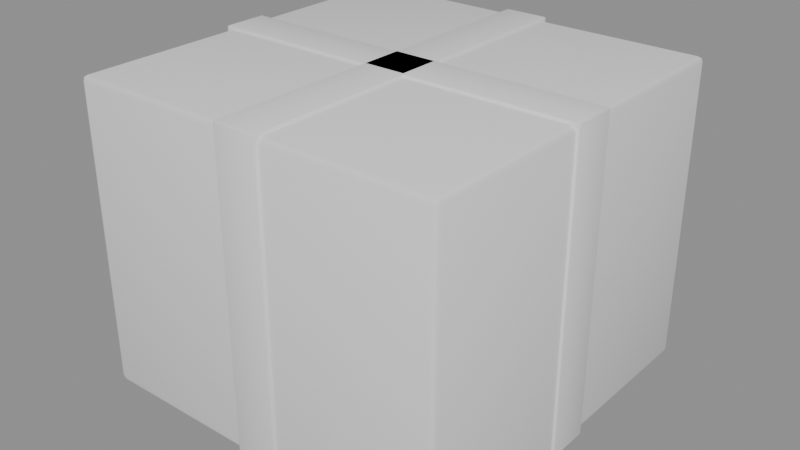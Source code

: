 # Source: parcel25.blend  (saved by Blender 5.2.44; exported with 4.5.12 LTS)
import bpy
from mathutils import Matrix  # noqa: F401  (used for matrix-valued properties, if any)

bpy.ops.wm.read_factory_settings(use_empty=True)
scene = bpy.context.scene
scene.name = 'Scene'

# ---- node groups
ng_smooth_by_angle = bpy.data.node_groups.new('Smooth by Angle', 'GeometryNodeTree')
_s = ng_smooth_by_angle.interface.new_socket(name='Mesh', in_out='OUTPUT', socket_type='NodeSocketGeometry')
_s = ng_smooth_by_angle.interface.new_socket(name='Mesh', in_out='INPUT', socket_type='NodeSocketGeometry')
_s = ng_smooth_by_angle.interface.new_socket(name='Angle', in_out='INPUT', socket_type='NodeSocketFloat')
_s.subtype = 'ANGLE'
_s.default_value = 0.5236
_s.min_value = 0.0
_s.max_value = 3.142
_s.description = 'Maximum face angle for smooth edges'
_s = ng_smooth_by_angle.interface.new_socket(name='Ignore Sharpness', in_out='INPUT', socket_type='NodeSocketBool')
_s.force_non_field = True
ng_smooth_by_angle.is_modifier = True
_N = ng_smooth_by_angle.nodes; _L = ng_smooth_by_angle.links
n0 = _N.new('GeometryNodeSetShadeSmooth'); n0.name = 'Set Shade Smooth'; n0.location = (120, -80)
n0.domain = 'EDGE'
n1 = _N.new('GeometryNodeSetShadeSmooth'); n1.name = 'Set Shade Smooth.001'; n1.location = (300, -80)
n2 = _N.new('NodeGroupOutput'); n2.name = 'Group Output'; n2.location = (480, -80)
n3 = _N.new('GeometryNodeInputMeshEdgeAngle'); n3.name = 'Edge Angle'; n3.location = (-440, -240)
n4 = _N.new('NodeGroupInput'); n4.name = 'Group Input'; n4.location = (-80, -80)
n5 = _N.new('GeometryNodeInputEdgeSmooth'); n5.name = 'Is Edge Smooth'; n5.location = (-260, -120)
n6 = _N.new('GeometryNodeInputShadeSmooth'); n6.name = 'Is Shade Smooth'; n6.location = (-440, -397)
n7 = _N.new('FunctionNodeCompare'); n7.name = 'Compare'; n7.location = (-260, -260)
n7.operation = 'LESS_EQUAL'
n8 = _N.new('FunctionNodeBooleanMath'); n8.name = 'Boolean Math.001'; n8.location = (-80, -260)
n9 = _N.new('NodeGroupInput'); n9.name = 'Group Input.001'; n9.location = (-440, -329)
n10 = _N.new('NodeGroupInput'); n10.name = 'Group Input.002'; n10.location = (-259, -189)
n11 = _N.new('FunctionNodeBooleanMath'); n11.name = 'Boolean Math'; n11.location = (-80, -149)
n11.operation = 'OR'
n12 = _N.new('FunctionNodeBooleanMath'); n12.name = 'Boolean Math.002'; n12.location = (-260, -380)
n12.operation = 'OR'
n13 = _N.new('NodeGroupInput'); n13.name = 'Group Input.003'; n13.location = (-440, -460)
_L.new(n3.outputs[0], n7.inputs[0])
_L.new(n1.outputs[0], n2.inputs[0])
_L.new(n9.outputs[1], n7.inputs[1])
_L.new(n7.outputs[0], n8.inputs[0])
_L.new(n4.outputs[0], n0.inputs[0])
_L.new(n0.outputs[0], n1.inputs[0])
_L.new(n8.outputs[0], n0.inputs[2])
_L.new(n10.outputs[2], n11.inputs[1])
_L.new(n5.outputs[0], n11.inputs[0])
_L.new(n11.outputs[0], n0.inputs[1])
_L.new(n13.outputs[2], n12.inputs[1])
_L.new(n6.outputs[0], n12.inputs[0])
_L.new(n12.outputs[0], n8.inputs[1])
n2.is_active_output = True

# ---- meshes
me_parcel25 = bpy.data.meshes.new('parcel25')
me_parcel25.from_pydata([(-0.204, -0.204, 0.0), (-0.204, -0.21, 0.006), (-0.21, -0.204, 0.006), (-0.204, -0.2082, 0.001757), (-0.2075, -0.2075, 0.002536), (-0.2082, -0.2082, 0.006), (-0.2082, -0.204, 0.001757), (-0.204, -0.21, 0.334), (-0.204, -0.204, 0.34), (-0.21, -0.204, 0.334), (-0.204, -0.2082, 0.3382), (-0.2075, -0.2075, 0.3375), (-0.2082, -0.204, 0.3382), (-0.2082, -0.2082, 0.334), (-0.204, 0.204, 0.0), (-0.21, 0.204, 0.006), (-0.204, 0.21, 0.006), (-0.2082, 0.204, 0.001757), (-0.2075, 0.2075, 0.002536), (-0.2082, 0.2082, 0.006), (-0.204, 0.2082, 0.001757), (-0.204, 0.204, 0.34), (-0.204, 0.21, 0.334), (-0.21, 0.204, 0.334), (-0.204, 0.2082, 0.3382), (-0.2075, 0.2075, 0.3375), (-0.2082, 0.2082, 0.334), (-0.2082, 0.204, 0.3382), (0.204, -0.204, 0.0), (0.21, -0.204, 0.006), (0.204, -0.21, 0.006), (0.2082, -0.204, 0.001757), (0.2075, -0.2075, 0.002536), (0.2082, -0.2082, 0.006), (0.204, -0.2082, 0.001757), (0.204, -0.204, 0.34), (0.204, -0.21, 0.334), (0.21, -0.204, 0.334), (0.204, -0.2082, 0.3382), (0.2075, -0.2075, 0.3375), (0.2082, -0.2082, 0.334), (0.2082, -0.204, 0.3382), (0.204, 0.204, 0.0), (0.204, 0.21, 0.006), (0.21, 0.204, 0.006), (0.204, 0.2082, 0.001757), (0.2075, 0.2075, 0.002536), (0.2082, 0.2082, 0.006), (0.2082, 0.204, 0.001757), (0.204, 0.204, 0.34), (0.21, 0.204, 0.334), (0.204, 0.21, 0.334), (0.2082, 0.204, 0.3382), (0.2075, 0.2075, 0.3375), (0.2082, 0.2082, 0.334), (0.204, 0.2082, 0.3382), (-0.023, -0.211, -0.003), (-0.023, -0.213, -0.001), (-0.025, -0.211, -0.001), (-0.023, -0.2124, -0.002414), (-0.02415, -0.2122, -0.002155), (-0.02441, -0.2124, -0.001), (-0.02441, -0.211, -0.002414), (-0.023, -0.213, 0.341), (-0.023, -0.211, 0.343), (-0.025, -0.211, 0.341), (-0.023, -0.2124, 0.3424), (-0.02415, -0.2122, 0.3422), (-0.02441, -0.211, 0.3424), (-0.02441, -0.2124, 0.341), (-0.023, 0.211, -0.003), (-0.025, 0.211, -0.001), (-0.023, 0.213, -0.001), (-0.02441, 0.211, -0.002414), (-0.02415, 0.2122, -0.002155), (-0.02441, 0.2124, -0.001), (-0.023, 0.2124, -0.002414), (-0.023, 0.211, 0.343), (-0.023, 0.213, 0.341), (-0.025, 0.211, 0.341), (-0.023, 0.2124, 0.3424), (-0.02415, 0.2122, 0.3422), (-0.02441, 0.2124, 0.341), (-0.02441, 0.211, 0.3424), (0.023, -0.211, -0.003), (0.025, -0.211, -0.001), (0.023, -0.213, -0.001), (0.02441, -0.211, -0.002414), (0.02415, -0.2122, -0.002155), (0.02441, -0.2124, -0.001), (0.023, -0.2124, -0.002414), (0.023, -0.211, 0.343), (0.023, -0.213, 0.341), (0.025, -0.211, 0.341), (0.023, -0.2124, 0.3424), (0.02415, -0.2122, 0.3422), (0.02441, -0.2124, 0.341), (0.02441, -0.211, 0.3424), (0.023, 0.211, -0.003), (0.023, 0.213, -0.001), (0.025, 0.211, -0.001), (0.023, 0.2124, -0.002414), (0.02415, 0.2122, -0.002155), (0.02441, 0.2124, -0.001), (0.02441, 0.211, -0.002414), (0.023, 0.211, 0.343), (0.025, 0.211, 0.341), (0.023, 0.213, 0.341), (0.02441, 0.211, 0.3424), (0.02415, 0.2122, 0.3422), (0.02441, 0.2124, 0.341), (0.023, 0.2124, 0.3424), (-0.211, -0.023, -0.003), (-0.211, -0.025, -0.001), (-0.213, -0.023, -0.001), (-0.211, -0.02441, -0.002414), (-0.2122, -0.02415, -0.002155), (-0.2124, -0.02441, -0.001), (-0.2124, -0.023, -0.002414), (-0.211, -0.025, 0.341), (-0.211, -0.023, 0.343), (-0.213, -0.023, 0.341), (-0.211, -0.02441, 0.3424), (-0.2122, -0.02415, 0.3422), (-0.2124, -0.023, 0.3424), (-0.2124, -0.02441, 0.341), (-0.211, 0.023, -0.003), (-0.213, 0.023, -0.001), (-0.211, 0.025, -0.001), (-0.2124, 0.023, -0.002414), (-0.2122, 0.02415, -0.002155), (-0.2124, 0.02441, -0.001), (-0.211, 0.02441, -0.002414), (-0.211, 0.023, 0.343), (-0.211, 0.025, 0.341), (-0.213, 0.023, 0.341), (-0.211, 0.02441, 0.3424), (-0.2122, 0.02415, 0.3422), (-0.2124, 0.02441, 0.341), (-0.2124, 0.023, 0.3424), (0.211, -0.023, -0.003), (0.213, -0.023, -0.001), (0.211, -0.025, -0.001), (0.2124, -0.023, -0.002414), (0.2122, -0.02415, -0.002155), (0.2124, -0.02441, -0.001), (0.211, -0.02441, -0.002414), (0.211, -0.023, 0.343), (0.211, -0.025, 0.341), (0.213, -0.023, 0.341), (0.211, -0.02441, 0.3424), (0.2122, -0.02415, 0.3422), (0.2124, -0.02441, 0.341), (0.2124, -0.023, 0.3424), (0.211, 0.023, -0.003), (0.211, 0.025, -0.001), (0.213, 0.023, -0.001), (0.211, 0.02441, -0.002414), (0.2122, 0.02415, -0.002155), (0.2124, 0.02441, -0.001), (0.2124, 0.023, -0.002414), (0.211, 0.023, 0.343), (0.213, 0.023, 0.341), (0.211, 0.025, 0.341), (0.2124, 0.023, 0.3424), (0.2122, 0.02415, 0.3422), (0.2124, 0.02441, 0.341), (0.211, 0.02441, 0.3424)], [], [(0, 3, 4, 6), (1, 5, 4, 3), (2, 6, 4, 5), (7, 10, 11, 13), (8, 12, 11, 10), (9, 13, 11, 12), (14, 17, 18, 20), (15, 19, 18, 17), (16, 20, 18, 19), (21, 24, 25, 27), (22, 26, 25, 24), (23, 27, 25, 26), (28, 31, 32, 34), (29, 33, 32, 31), (30, 34, 32, 33), (35, 38, 39, 41), (36, 40, 39, 38), (37, 41, 39, 40), (42, 45, 46, 48), (43, 47, 46, 45), (44, 48, 46, 47), (49, 52, 53, 55), (50, 54, 53, 52), (51, 55, 53, 54), (14, 0, 6, 17), (17, 6, 2, 15), (1, 7, 13, 5), (5, 13, 9, 2), (8, 21, 27, 12), (12, 27, 23, 9), (22, 16, 19, 26), (26, 19, 15, 23), (42, 14, 20, 45), (45, 20, 16, 43), (21, 49, 55, 24), (24, 55, 51, 22), (50, 44, 47, 54), (54, 47, 43, 51), (28, 42, 48, 31), (31, 48, 44, 29), (49, 35, 41, 52), (52, 41, 37, 50), (36, 30, 33, 40), (40, 33, 29, 37), (0, 28, 34, 3), (3, 34, 30, 1), (35, 8, 10, 38), (38, 10, 7, 36), (14, 42, 28, 0), (2, 9, 23, 15), (30, 36, 7, 1), (49, 21, 8, 35), (16, 22, 51, 43), (44, 50, 37, 29), (56, 59, 60, 62), (57, 61, 60, 59), (58, 62, 60, 61), (63, 66, 67, 69), (64, 68, 67, 66), (65, 69, 67, 68), (70, 73, 74, 76), (71, 75, 74, 73), (72, 76, 74, 75), (77, 80, 81, 83), (78, 82, 81, 80), (79, 83, 81, 82), (84, 87, 88, 90), (85, 89, 88, 87), (86, 90, 88, 89), (91, 94, 95, 97), (92, 96, 95, 94), (93, 97, 95, 96), (98, 101, 102, 104), (99, 103, 102, 101), (100, 104, 102, 103), (105, 108, 109, 111), (106, 110, 109, 108), (107, 111, 109, 110), (70, 56, 62, 73), (73, 62, 58, 71), (57, 63, 69, 61), (61, 69, 65, 58), (64, 77, 83, 68), (68, 83, 79, 65), (78, 72, 75, 82), (82, 75, 71, 79), (98, 70, 76, 101), (101, 76, 72, 99), (77, 105, 111, 80), (80, 111, 107, 78), (106, 100, 103, 110), (110, 103, 99, 107), (84, 98, 104, 87), (87, 104, 100, 85), (105, 91, 97, 108), (108, 97, 93, 106), (92, 86, 89, 96), (96, 89, 85, 93), (56, 84, 90, 59), (59, 90, 86, 57), (91, 64, 66, 94), (94, 66, 63, 92), (70, 98, 84, 56), (58, 65, 79, 71), (86, 92, 63, 57), (105, 77, 64, 91), (72, 78, 107, 99), (100, 106, 93, 85), (112, 115, 116, 118), (113, 117, 116, 115), (114, 118, 116, 117), (119, 122, 123, 125), (120, 124, 123, 122), (121, 125, 123, 124), (126, 129, 130, 132), (127, 131, 130, 129), (128, 132, 130, 131), (133, 136, 137, 139), (134, 138, 137, 136), (135, 139, 137, 138), (140, 143, 144, 146), (141, 145, 144, 143), (142, 146, 144, 145), (147, 150, 151, 153), (148, 152, 151, 150), (149, 153, 151, 152), (154, 157, 158, 160), (155, 159, 158, 157), (156, 160, 158, 159), (161, 164, 165, 167), (162, 166, 165, 164), (163, 167, 165, 166), (126, 112, 118, 129), (129, 118, 114, 127), (113, 119, 125, 117), (117, 125, 121, 114), (120, 133, 139, 124), (124, 139, 135, 121), (134, 128, 131, 138), (138, 131, 127, 135), (154, 126, 132, 157), (157, 132, 128, 155), (133, 161, 167, 136), (136, 167, 163, 134), (162, 156, 159, 166), (166, 159, 155, 163), (140, 154, 160, 143), (143, 160, 156, 141), (161, 147, 153, 164), (164, 153, 149, 162), (148, 142, 145, 152), (152, 145, 141, 149), (112, 140, 146, 115), (115, 146, 142, 113), (147, 120, 122, 150), (150, 122, 119, 148), (126, 154, 140, 112), (114, 121, 135, 127), (142, 148, 119, 113), (161, 133, 120, 147), (128, 134, 163, 155), (156, 162, 149, 141)])
me_parcel25.polygons.foreach_set('use_smooth', [True] * 162)
_uv = me_parcel25.uv_layers.new(name='Float2')
_uv.uv.foreach_set('vector', [0.6753, 0.3387, 0.6753, 0.3354, 0.6727, 0.336, 0.6721, 0.3387, 0.6753, 0.6748, 0.6721, 0.6748, 0.6727, 0.6714, 0.6753, 0.6707, 0.008647, 0.3398, 0.008647, 0.3357, 0.005964, 0.3364, 0.005361, 0.3398, 0.6753, 0.9902, 0.6753, 0.9943, 0.6727, 0.9936, 0.6721, 0.9902, 0.3419, 0.3387, 0.3387, 0.3387, 0.3393, 0.336, 0.3419, 0.3354, 0.008647, 0.6552, 0.005361, 0.6552, 0.005964, 0.6586, 0.008647, 0.6593, 0.6753, 0.6563, 0.6721, 0.6563, 0.6727, 0.659, 0.6753, 0.6596, 0.3247, 0.3398, 0.3279, 0.3398, 0.3273, 0.3364, 0.3247, 0.3357, 0.3419, 0.6748, 0.3419, 0.6707, 0.3393, 0.6714, 0.3387, 0.6748, 0.3419, 0.6563, 0.3419, 0.6596, 0.3393, 0.659, 0.3387, 0.6563, 0.3419, 0.9902, 0.3387, 0.9902, 0.3393, 0.9936, 0.3419, 0.9943, 0.3247, 0.6552, 0.3247, 0.6593, 0.3273, 0.6586, 0.3279, 0.6552, 0.9914, 0.3387, 0.9946, 0.3387, 0.994, 0.336, 0.9914, 0.3354, 0.008647, 0.6748, 0.005361, 0.6748, 0.005964, 0.6714, 0.008647, 0.6707, 0.9914, 0.6748, 0.9914, 0.6707, 0.994, 0.6714, 0.9946, 0.6748, 0.6581, 0.3387, 0.6581, 0.3354, 0.6607, 0.336, 0.6613, 0.3387, 0.9914, 0.9902, 0.9946, 0.9902, 0.994, 0.9936, 0.9914, 0.9943, 0.008647, 0.9902, 0.008647, 0.9943, 0.005964, 0.9936, 0.005361, 0.9902, 0.9914, 0.6563, 0.9914, 0.6596, 0.994, 0.659, 0.9946, 0.6563, 0.6581, 0.6748, 0.6613, 0.6748, 0.6607, 0.6714, 0.6581, 0.6707, 0.3247, 0.6748, 0.3247, 0.6707, 0.3273, 0.6714, 0.3279, 0.6748, 0.6581, 0.6563, 0.6613, 0.6563, 0.6607, 0.659, 0.6581, 0.6596, 0.3247, 0.9902, 0.3279, 0.9902, 0.3273, 0.9936, 0.3247, 0.9943, 0.6581, 0.9902, 0.6581, 0.9943, 0.6607, 0.9936, 0.6613, 0.9902, 0.6753, 0.6563, 0.6753, 0.3387, 0.6721, 0.3387, 0.6721, 0.6563, 0.3247, 0.3357, 0.008647, 0.3357, 0.008647, 0.3398, 0.3247, 0.3398, 0.6753, 0.6748, 0.6753, 0.9902, 0.6721, 0.9902, 0.6721, 0.6748, 0.005361, 0.3398, 0.005361, 0.6552, 0.008647, 0.6552, 0.008647, 0.3398, 0.3419, 0.3387, 0.3419, 0.6563, 0.3387, 0.6563, 0.3387, 0.3387, 0.008647, 0.6593, 0.3247, 0.6593, 0.3247, 0.6552, 0.008647, 0.6552, 0.3419, 0.9902, 0.3419, 0.6748, 0.3387, 0.6748, 0.3387, 0.9902, 0.3279, 0.6552, 0.3279, 0.3398, 0.3247, 0.3398, 0.3247, 0.6552, 0.9914, 0.6563, 0.6753, 0.6563, 0.6753, 0.6596, 0.9914, 0.6596, 0.6581, 0.6707, 0.3419, 0.6707, 0.3419, 0.6748, 0.6581, 0.6748, 0.3419, 0.6563, 0.6581, 0.6563, 0.6581, 0.6596, 0.3419, 0.6596, 0.3419, 0.9943, 0.6581, 0.9943, 0.6581, 0.9902, 0.3419, 0.9902, 0.3247, 0.9902, 0.3247, 0.6748, 0.3279, 0.6748, 0.3279, 0.9902, 0.6613, 0.9902, 0.6613, 0.6748, 0.6581, 0.6748, 0.6581, 0.9902, 0.9914, 0.3387, 0.9914, 0.6563, 0.9946, 0.6563, 0.9946, 0.3387, 0.008647, 0.6707, 0.3247, 0.6707, 0.3247, 0.6748, 0.008647, 0.6748, 0.6581, 0.6563, 0.6581, 0.3387, 0.6613, 0.3387, 0.6613, 0.6563, 0.3247, 0.9943, 0.008647, 0.9943, 0.008647, 0.9902, 0.3247, 0.9902, 0.9914, 0.9902, 0.9914, 0.6748, 0.9946, 0.6748, 0.9946, 0.9902, 0.005361, 0.9902, 0.005361, 0.6748, 0.008647, 0.6748, 0.008647, 0.9902, 0.6753, 0.3387, 0.9914, 0.3387, 0.9914, 0.3354, 0.6753, 0.3354, 0.6753, 0.6707, 0.9914, 0.6707, 0.9914, 0.6748, 0.6753, 0.6748, 0.6581, 0.3387, 0.3419, 0.3387, 0.3419, 0.3354, 0.6581, 0.3354, 0.9914, 0.9943, 0.6753, 0.9943, 0.6753, 0.9902, 0.9914, 0.9902, 0.6753, 0.6563, 0.9914, 0.6563, 0.9914, 0.3387, 0.6753, 0.3387, 0.008647, 0.3398, 0.008647, 0.6552, 0.3247, 0.6552, 0.3247, 0.3398, 0.9914, 0.6748, 0.9914, 0.9902, 0.6753, 0.9902, 0.6753, 0.6748, 0.6581, 0.6563, 0.3419, 0.6563, 0.3419, 0.3387, 0.6581, 0.3387, 0.3419, 0.6748, 0.3419, 0.9902, 0.6581, 0.9902, 0.6581, 0.6748, 0.3247, 0.6748, 0.3247, 0.9902, 0.008647, 0.9902, 0.008647, 0.6748, 0.02368, 0.005512, 0.02368, 0.004443, 0.01232, 0.004639, 0.009764, 0.005512, 0.02368, 0.005861, 0.009764, 0.005861, 0.01232, 0.004787, 0.02368, 0.004545, 0.00631, 0.005861, 0.00631, 0.004545, 0.004976, 0.004787, 0.004677, 0.005861, 0.02368, 0.3241, 0.02368, 0.3255, 0.01232, 0.3252, 0.009764, 0.3241, 0.02368, 0.005512, 0.009764, 0.005512, 0.01232, 0.004639, 0.02368, 0.004443, 0.00631, 0.3241, 0.004677, 0.3241, 0.004976, 0.3252, 0.00631, 0.3255, 0.02368, 0.3245, 0.009764, 0.3245, 0.01232, 0.3254, 0.02368, 0.3256, 0.4937, 0.005861, 0.4953, 0.005861, 0.495, 0.004787, 0.4937, 0.004545, 0.02368, 0.005861, 0.02368, 0.004545, 0.01232, 0.004787, 0.009764, 0.005861, 0.02368, 0.3245, 0.02368, 0.3256, 0.01232, 0.3254, 0.009764, 0.3245, 0.02368, 0.3241, 0.009764, 0.3241, 0.01232, 0.3252, 0.02368, 0.3255, 0.4937, 0.3241, 0.4937, 0.3255, 0.495, 0.3252, 0.4953, 0.3241, 0.4763, 0.005512, 0.4902, 0.005512, 0.4877, 0.004639, 0.4763, 0.004443, 0.00631, 0.005861, 0.004677, 0.005861, 0.004976, 0.004787, 0.00631, 0.004545, 0.4763, 0.005861, 0.4763, 0.004545, 0.4877, 0.004787, 0.4902, 0.005861, 0.4763, 0.005512, 0.4763, 0.004443, 0.4877, 0.004639, 0.4902, 0.005512, 0.4763, 0.3241, 0.4902, 0.3241, 0.4877, 0.3252, 0.4763, 0.3255, 0.00631, 0.3241, 0.00631, 0.3255, 0.004976, 0.3252, 0.004677, 0.3241, 0.4763, 0.3245, 0.4763, 0.3256, 0.4877, 0.3254, 0.4902, 0.3245, 0.4763, 0.005861, 0.4902, 0.005861, 0.4877, 0.004787, 0.4763, 0.004545, 0.4937, 0.005861, 0.4937, 0.004545, 0.495, 0.004787, 0.4953, 0.005861, 0.4763, 0.3245, 0.4902, 0.3245, 0.4877, 0.3254, 0.4763, 0.3256, 0.4937, 0.3241, 0.4953, 0.3241, 0.495, 0.3252, 0.4937, 0.3255, 0.4763, 0.3241, 0.4763, 0.3255, 0.4877, 0.3252, 0.4902, 0.3241, 0.02368, 0.3245, 0.02368, 0.005512, 0.009764, 0.005512, 0.009764, 0.3245, 0.4937, 0.004545, 0.00631, 0.004545, 0.00631, 0.005861, 0.4937, 0.005861, 0.02368, 0.005861, 0.02368, 0.3241, 0.009764, 0.3241, 0.009764, 0.005861, 0.004677, 0.005861, 0.004677, 0.3241, 0.00631, 0.3241, 0.00631, 0.005861, 0.02368, 0.005512, 0.02368, 0.3245, 0.009764, 0.3245, 0.009764, 0.005512, 0.00631, 0.3255, 0.4937, 0.3255, 0.4937, 0.3241, 0.00631, 0.3241, 0.02368, 0.3241, 0.02368, 0.005861, 0.009764, 0.005861, 0.009764, 0.3241, 0.4953, 0.3241, 0.4953, 0.005861, 0.4937, 0.005861, 0.4937, 0.3241, 0.4763, 0.3245, 0.02368, 0.3245, 0.02368, 0.3256, 0.4763, 0.3256, 0.4763, 0.004545, 0.02368, 0.004545, 0.02368, 0.005861, 0.4763, 0.005861, 0.02368, 0.3245, 0.4763, 0.3245, 0.4763, 0.3256, 0.02368, 0.3256, 0.02368, 0.3255, 0.4763, 0.3255, 0.4763, 0.3241, 0.02368, 0.3241, 0.4937, 0.3241, 0.4937, 0.005861, 0.4953, 0.005861, 0.4953, 0.3241, 0.4902, 0.3241, 0.4902, 0.005861, 0.4763, 0.005861, 0.4763, 0.3241, 0.4763, 0.005512, 0.4763, 0.3245, 0.4902, 0.3245, 0.4902, 0.005512, 0.00631, 0.004545, 0.4937, 0.004545, 0.4937, 0.005861, 0.00631, 0.005861, 0.4763, 0.3245, 0.4763, 0.005512, 0.4902, 0.005512, 0.4902, 0.3245, 0.4937, 0.3255, 0.00631, 0.3255, 0.00631, 0.3241, 0.4937, 0.3241, 0.4763, 0.3241, 0.4763, 0.005861, 0.4902, 0.005861, 0.4902, 0.3241, 0.004677, 0.3241, 0.004677, 0.005861, 0.00631, 0.005861, 0.00631, 0.3241, 0.02368, 0.005512, 0.4763, 0.005512, 0.4763, 0.004443, 0.02368, 0.004443, 0.02368, 0.004545, 0.4763, 0.004545, 0.4763, 0.005861, 0.02368, 0.005861, 0.4763, 0.005512, 0.02368, 0.005512, 0.02368, 0.004443, 0.4763, 0.004443, 0.4763, 0.3255, 0.02368, 0.3255, 0.02368, 0.3241, 0.4763, 0.3241, 0.02368, 0.3245, 0.4763, 0.3245, 0.4763, 0.005512, 0.02368, 0.005512, 0.00631, 0.005861, 0.00631, 0.3241, 0.4937, 0.3241, 0.4937, 0.005861, 0.4763, 0.005861, 0.4763, 0.3241, 0.02368, 0.3241, 0.02368, 0.005861, 0.4763, 0.3245, 0.02368, 0.3245, 0.02368, 0.005512, 0.4763, 0.005512, 0.02368, 0.005861, 0.02368, 0.3241, 0.4763, 0.3241, 0.4763, 0.005861, 0.4937, 0.005861, 0.4937, 0.3241, 0.00631, 0.3241, 0.00631, 0.005861, 0.00631, 0.01688, 0.00631, 0.007772, 0.004976, 0.009444, 0.004677, 0.01688, 0.00631, 0.005861, 0.004677, 0.005861, 0.004976, 0.004787, 0.00631, 0.004545, 0.02368, 0.005861, 0.02368, 0.004545, 0.01232, 0.004787, 0.009764, 0.005861, 0.00631, 0.3241, 0.00631, 0.3255, 0.004976, 0.3252, 0.004677, 0.3241, 0.00631, 0.01688, 0.004677, 0.01688, 0.004976, 0.009444, 0.00631, 0.007772, 0.02368, 0.3241, 0.009764, 0.3241, 0.01232, 0.3252, 0.02368, 0.3255, 0.00631, 0.3131, 0.004677, 0.3131, 0.004976, 0.3206, 0.00631, 0.3222, 0.4763, 0.005861, 0.4902, 0.005861, 0.4877, 0.004787, 0.4763, 0.004545, 0.00631, 0.005861, 0.00631, 0.004545, 0.004976, 0.004787, 0.004677, 0.005861, 0.00631, 0.3131, 0.00631, 0.3222, 0.004976, 0.3206, 0.004677, 0.3131, 0.00631, 0.3241, 0.004677, 0.3241, 0.004976, 0.3252, 0.00631, 0.3255, 0.4763, 0.3241, 0.4763, 0.3255, 0.4877, 0.3252, 0.4902, 0.3241, 0.4937, 0.01688, 0.4953, 0.01688, 0.495, 0.009444, 0.4937, 0.007772, 0.02368, 0.005861, 0.009764, 0.005861, 0.01232, 0.004787, 0.02368, 0.004545, 0.4937, 0.005861, 0.4937, 0.004545, 0.495, 0.004787, 0.4953, 0.005861, 0.4937, 0.01688, 0.4937, 0.007772, 0.495, 0.009444, 0.4953, 0.01688, 0.4937, 0.3241, 0.4953, 0.3241, 0.495, 0.3252, 0.4937, 0.3255, 0.02368, 0.3241, 0.02368, 0.3255, 0.01232, 0.3252, 0.009764, 0.3241, 0.4937, 0.3131, 0.4937, 0.3222, 0.495, 0.3206, 0.4953, 0.3131, 0.4937, 0.005861, 0.4953, 0.005861, 0.495, 0.004787, 0.4937, 0.004545, 0.4763, 0.005861, 0.4763, 0.004545, 0.4877, 0.004787, 0.4902, 0.005861, 0.4937, 0.3131, 0.4953, 0.3131, 0.495, 0.3206, 0.4937, 0.3222, 0.4763, 0.3241, 0.4902, 0.3241, 0.4877, 0.3252, 0.4763, 0.3255, 0.4937, 0.3241, 0.4937, 0.3255, 0.495, 0.3252, 0.4953, 0.3241, 0.00631, 0.3131, 0.00631, 0.01688, 0.004677, 0.01688, 0.004677, 0.3131, 0.4763, 0.004545, 0.02368, 0.004545, 0.02368, 0.005861, 0.4763, 0.005861, 0.00631, 0.005861, 0.00631, 0.3241, 0.004677, 0.3241, 0.004677, 0.005861, 0.009764, 0.005861, 0.009764, 0.3241, 0.02368, 0.3241, 0.02368, 0.005861, 0.00631, 0.01688, 0.00631, 0.3131, 0.004677, 0.3131, 0.004677, 0.01688, 0.02368, 0.3255, 0.4763, 0.3255, 0.4763, 0.3241, 0.02368, 0.3241, 0.00631, 0.3241, 0.00631, 0.005861, 0.004677, 0.005861, 0.004677, 0.3241, 0.4902, 0.3241, 0.4902, 0.005861, 0.4763, 0.005861, 0.4763, 0.3241, 0.4937, 0.3131, 0.00631, 0.3131, 0.00631, 0.3222, 0.4937, 0.3222, 0.4937, 0.004545, 0.00631, 0.004545, 0.00631, 0.005861, 0.4937, 0.005861, 0.00631, 0.3131, 0.4937, 0.3131, 0.4937, 0.3222, 0.00631, 0.3222, 0.00631, 0.3255, 0.4937, 0.3255, 0.4937, 0.3241, 0.00631, 0.3241, 0.4763, 0.3241, 0.4763, 0.005861, 0.4902, 0.005861, 0.4902, 0.3241, 0.4953, 0.3241, 0.4953, 0.005861, 0.4937, 0.005861, 0.4937, 0.3241, 0.4937, 0.01688, 0.4937, 0.3131, 0.4953, 0.3131, 0.4953, 0.01688, 0.02368, 0.004545, 0.4763, 0.004545, 0.4763, 0.005861, 0.02368, 0.005861, 0.4937, 0.3131, 0.4937, 0.01688, 0.4953, 0.01688, 0.4953, 0.3131, 0.4763, 0.3255, 0.02368, 0.3255, 0.02368, 0.3241, 0.4763, 0.3241, 0.4937, 0.3241, 0.4937, 0.005861, 0.4953, 0.005861, 0.4953, 0.3241, 0.009764, 0.3241, 0.009764, 0.005861, 0.02368, 0.005861, 0.02368, 0.3241, 0.00631, 0.01688, 0.4937, 0.01688, 0.4937, 0.007772, 0.00631, 0.007772, 0.00631, 0.004545, 0.4937, 0.004545, 0.4937, 0.005861, 0.00631, 0.005861, 0.4937, 0.01688, 0.00631, 0.01688, 0.00631, 0.007772, 0.4937, 0.007772, 0.4937, 0.3255, 0.00631, 0.3255, 0.00631, 0.3241, 0.4937, 0.3241, 0.00631, 0.3131, 0.4937, 0.3131, 0.4937, 0.01688, 0.00631, 0.01688, 0.02368, 0.005861, 0.02368, 0.3241, 0.4763, 0.3241, 0.4763, 0.005861, 0.4937, 0.005861, 0.4937, 0.3241, 0.00631, 0.3241, 0.00631, 0.005861, 0.4937, 0.3131, 0.00631, 0.3131, 0.00631, 0.01688, 0.4937, 0.01688, 0.00631, 0.005861, 0.00631, 0.3241, 0.4937, 0.3241, 0.4937, 0.005861, 0.4763, 0.005861, 0.4763, 0.3241, 0.02368, 0.3241, 0.02368, 0.005861])
me_parcel25.update()

# ---- objects
ob_parcel25 = bpy.data.objects.new('parcel25', me_parcel25)

# ---- transforms, parenting, visibility, modifiers, constraints
ob_parcel25.location = (0.0, 0.0, 0.0)
_m = ob_parcel25.modifiers.new('Smooth by Angle', 'NODES')
_m.node_group = ng_smooth_by_angle
_gi = [s.identifier for s in ng_smooth_by_angle.interface.items_tree if s.item_type == 'SOCKET' and s.in_out == 'INPUT']
_m[_gi[1]] = 0.7  # 'Angle'
_m.use_pin_to_last = True
_m.show_group_selector = False

# ---- collection membership
scene.collection.objects.link(ob_parcel25)

# ---- scene / render settings (as saved in the file)
scene.frame_start = 1; scene.frame_end = 250; scene.frame_set(1)
scene.render.engine = 'BLENDER_EEVEE_NEXT'
scene.render.bake_bias = 0.0
scene.render.bake_samples = 0
scene.render.compositor_device = 'GPU'
scene.eevee.use_volume_custom_range = False
scene.eevee.fast_gi_thickness_near = 0.1
scene.eevee.fast_gi_thickness_far = 0.0
scene.eevee.ray_tracing_options.screen_trace_thickness = 0.1
bpy.context.view_layer.update()

# ---- added for rendering (the .blend has no active camera and no usable light): camera, sun + grey world if the file has none
cam_auto = bpy.data.cameras.new('AutoCamera')
cam_auto.lens = 50.0
cam_auto.sensor_width = 36.0
cam_auto.clip_end = 1000.0
ob_auto_camera = bpy.data.objects.new('AutoCamera', cam_auto)
scene.collection.objects.link(ob_auto_camera)
ob_auto_camera.location = (0.642793, -0.771352, 0.684235)
ob_auto_camera.rotation_euler = (1.09748, -7.21219e-08, 0.694738)
scene.camera = ob_auto_camera
light_auto_sun = bpy.data.lights.new('AutoSun', 'SUN')
light_auto_sun.energy = 3.0
light_auto_sun.angle = 0.0523599
ob_auto_sun = bpy.data.objects.new('AutoSun', light_auto_sun)
scene.collection.objects.link(ob_auto_sun)
ob_auto_sun.rotation_euler = (0.872665, 0.174533, 0.523599)
if scene.world is None:
    world_auto = bpy.data.worlds.new('AutoWorld')
    world_auto.color = (0.3, 0.3, 0.3)
    scene.world = world_auto
bpy.context.view_layer.update()
